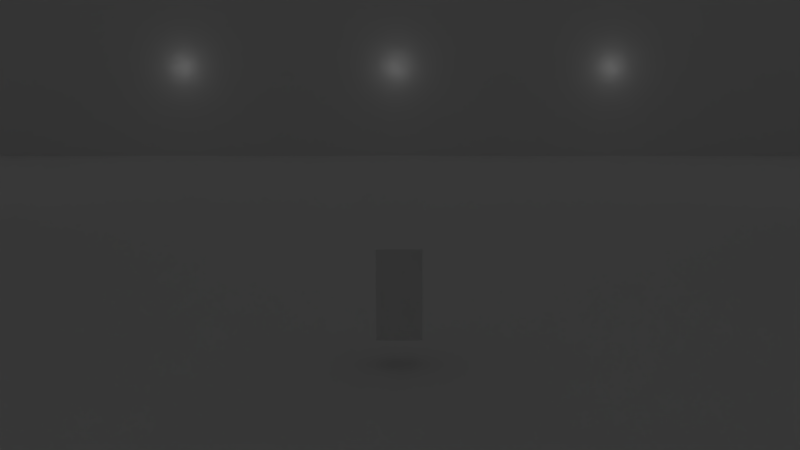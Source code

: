 # Source: LongJohnInterior.blend  (saved by Blender 2.77.0; exported with 4.5.12 LTS)
import bpy
from mathutils import Matrix  # noqa: F401  (used for matrix-valued properties, if any)

bpy.ops.wm.read_factory_settings(use_empty=True)
scene = bpy.context.scene
scene.name = 'MainGame'

# ---- collections
col_collection_1_001 = bpy.data.collections.new('Collection 1.001'); scene.collection.children.link(col_collection_1_001)
col_collection_2 = bpy.data.collections.new('Collection 2'); scene.collection.children.link(col_collection_2)
col_collection_3 = bpy.data.collections.new('Collection 3'); scene.collection.children.link(col_collection_3)
col_collection_4 = bpy.data.collections.new('Collection 4'); scene.collection.children.link(col_collection_4)
col_collection_5 = bpy.data.collections.new('Collection 5'); scene.collection.children.link(col_collection_5)
col_collection_6 = bpy.data.collections.new('Collection 6'); scene.collection.children.link(col_collection_6)
col_collection_7 = bpy.data.collections.new('Collection 7'); scene.collection.children.link(col_collection_7)
col_collection_8 = bpy.data.collections.new('Collection 8'); scene.collection.children.link(col_collection_8)
col_collection_9 = bpy.data.collections.new('Collection 9'); scene.collection.children.link(col_collection_9)
col_collection_10 = bpy.data.collections.new('Collection 10'); scene.collection.children.link(col_collection_10)
col_collection_11 = bpy.data.collections.new('Collection 11'); scene.collection.children.link(col_collection_11)
col_collection_12 = bpy.data.collections.new('Collection 12'); scene.collection.children.link(col_collection_12)
col_collection_13 = bpy.data.collections.new('Collection 13'); scene.collection.children.link(col_collection_13)
col_collection_14 = bpy.data.collections.new('Collection 14'); scene.collection.children.link(col_collection_14)
col_collection_15 = bpy.data.collections.new('Collection 15'); scene.collection.children.link(col_collection_15)
col_collection_16 = bpy.data.collections.new('Collection 16'); scene.collection.children.link(col_collection_16)
col_collection_17 = bpy.data.collections.new('Collection 17'); scene.collection.children.link(col_collection_17)
col_collection_18 = bpy.data.collections.new('Collection 18'); scene.collection.children.link(col_collection_18)
col_collection_19 = bpy.data.collections.new('Collection 19'); scene.collection.children.link(col_collection_19)
col_collection_20 = bpy.data.collections.new('Collection 20'); scene.collection.children.link(col_collection_20)

# ---- materials (node trees are filled in below, after node groups)
mat_material_000 = bpy.data.materials.new('Material.000')
mat_material_000.alpha_threshold = 0.0
mat_material_000.use_transparent_shadow = False
mat_material_000.roughness = 0.5

# ---- material node trees

# ---- world
world_world = bpy.data.worlds.new('World'); scene.world = world_world
world_world.color = (0.05088, 0.05088, 0.05088)
world_world.use_sun_shadow = False
world_world.sun_shadow_jitter_overblur = 0.0
world_world.cycles.sampling_method = 'MANUAL'

# ---- cameras
cam_camera = bpy.data.cameras.new('Camera')
cam_camera.clip_end = 300.0
cam_camera.lens = 35.0
cam_camera.sensor_width = 32.0
cam_camera.sensor_height = 18.0
cam_camera.ortho_scale = 7.314
cam_camera.dof.focus_distance = 0.0
cam_camera.dof.aperture_fstop = 128.0

# ---- lights
light_spot_009 = bpy.data.lights.new('Spot.009', 'SPOT')
light_spot_009.transmission_factor = 0.0
light_spot_009.energy = 300.0
light_spot_009.shadow_buffer_clip_start = 0.5
light_spot_009.shadow_soft_size = 0.1
light_spot_009.shadow_maximum_resolution = 0.006
light_spot_009.use_absolute_resolution = True
light_spot_009.spot_size = 1.541
light_spot_008 = bpy.data.lights.new('Spot.008', 'SPOT')
light_spot_008.transmission_factor = 0.0
light_spot_008.energy = 300.0
light_spot_008.shadow_buffer_clip_start = 0.5
light_spot_008.shadow_soft_size = 0.1
light_spot_008.shadow_maximum_resolution = 0.006
light_spot_008.use_absolute_resolution = True
light_spot_008.spot_size = 1.541
light_spot_007 = bpy.data.lights.new('Spot.007', 'SPOT')
light_spot_007.transmission_factor = 0.0
light_spot_007.energy = 300.0
light_spot_007.shadow_buffer_clip_start = 0.5
light_spot_007.shadow_soft_size = 0.1
light_spot_007.shadow_maximum_resolution = 0.006
light_spot_007.use_absolute_resolution = True
light_spot_007.spot_size = 1.541
light_spot_006 = bpy.data.lights.new('Spot.006', 'SPOT')
light_spot_006.transmission_factor = 0.0
light_spot_006.energy = 300.0
light_spot_006.shadow_buffer_clip_start = 0.5
light_spot_006.shadow_soft_size = 0.1
light_spot_006.shadow_maximum_resolution = 0.006
light_spot_006.use_absolute_resolution = True
light_spot_006.spot_size = 1.541
light_spot_005 = bpy.data.lights.new('Spot.005', 'SPOT')
light_spot_005.transmission_factor = 0.0
light_spot_005.energy = 300.0
light_spot_005.shadow_buffer_clip_start = 0.5
light_spot_005.shadow_soft_size = 0.1
light_spot_005.shadow_maximum_resolution = 0.006
light_spot_005.use_absolute_resolution = True
light_spot_005.spot_size = 1.541
light_spot_004 = bpy.data.lights.new('Spot.004', 'SPOT')
light_spot_004.transmission_factor = 0.0
light_spot_004.energy = 300.0
light_spot_004.shadow_buffer_clip_start = 0.5
light_spot_004.shadow_soft_size = 0.1
light_spot_004.shadow_maximum_resolution = 0.006
light_spot_004.use_absolute_resolution = True
light_spot_004.spot_size = 1.541
light_spot_003 = bpy.data.lights.new('Spot.003', 'SPOT')
light_spot_003.transmission_factor = 0.0
light_spot_003.energy = 300.0
light_spot_003.shadow_buffer_clip_start = 0.5
light_spot_003.shadow_soft_size = 0.1
light_spot_003.shadow_maximum_resolution = 0.006
light_spot_003.use_absolute_resolution = True
light_spot_003.spot_size = 1.541
light_spot_002 = bpy.data.lights.new('Spot.002', 'SPOT')
light_spot_002.transmission_factor = 0.0
light_spot_002.energy = 300.0
light_spot_002.shadow_buffer_clip_start = 0.5
light_spot_002.shadow_soft_size = 0.1
light_spot_002.shadow_maximum_resolution = 0.006
light_spot_002.use_absolute_resolution = True
light_spot_002.spot_size = 1.541
light_point_014 = bpy.data.lights.new('Point.014', 'POINT')
light_point_014.transmission_factor = 0.0
light_point_014.energy = 100.0
light_point_014.shadow_buffer_clip_start = 0.5
light_point_014.shadow_soft_size = 0.1
light_point_014.shadow_maximum_resolution = 0.006
light_point_014.use_absolute_resolution = True
light_point_013 = bpy.data.lights.new('Point.013', 'POINT')
light_point_013.transmission_factor = 0.0
light_point_013.energy = 100.0
light_point_013.shadow_buffer_clip_start = 0.5
light_point_013.shadow_soft_size = 0.1
light_point_013.shadow_maximum_resolution = 0.006
light_point_013.use_absolute_resolution = True
light_point_012 = bpy.data.lights.new('Point.012', 'POINT')
light_point_012.transmission_factor = 0.0
light_point_012.energy = 100.0
light_point_012.shadow_buffer_clip_start = 0.5
light_point_012.shadow_soft_size = 0.1
light_point_012.shadow_maximum_resolution = 0.006
light_point_012.use_absolute_resolution = True
light_point_011 = bpy.data.lights.new('Point.011', 'POINT')
light_point_011.transmission_factor = 0.0
light_point_011.energy = 100.0
light_point_011.shadow_buffer_clip_start = 0.5
light_point_011.shadow_soft_size = 0.1
light_point_011.shadow_maximum_resolution = 0.006
light_point_011.use_absolute_resolution = True
light_point_010 = bpy.data.lights.new('Point.010', 'POINT')
light_point_010.transmission_factor = 0.0
light_point_010.energy = 100.0
light_point_010.shadow_buffer_clip_start = 0.5
light_point_010.shadow_soft_size = 0.1
light_point_010.shadow_maximum_resolution = 0.006
light_point_010.use_absolute_resolution = True
light_point_009 = bpy.data.lights.new('Point.009', 'POINT')
light_point_009.transmission_factor = 0.0
light_point_009.energy = 100.0
light_point_009.shadow_buffer_clip_start = 0.5
light_point_009.shadow_soft_size = 0.1
light_point_009.shadow_maximum_resolution = 0.006
light_point_009.use_absolute_resolution = True
light_point_008 = bpy.data.lights.new('Point.008', 'POINT')
light_point_008.transmission_factor = 0.0
light_point_008.energy = 100.0
light_point_008.shadow_buffer_clip_start = 0.5
light_point_008.shadow_soft_size = 0.1
light_point_008.shadow_maximum_resolution = 0.006
light_point_008.use_absolute_resolution = True
light_point_007 = bpy.data.lights.new('Point.007', 'POINT')
light_point_007.transmission_factor = 0.0
light_point_007.energy = 100.0
light_point_007.shadow_buffer_clip_start = 0.5
light_point_007.shadow_soft_size = 0.1
light_point_007.shadow_maximum_resolution = 0.006
light_point_007.use_absolute_resolution = True
light_point_006 = bpy.data.lights.new('Point.006', 'POINT')
light_point_006.transmission_factor = 0.0
light_point_006.energy = 100.0
light_point_006.shadow_buffer_clip_start = 0.5
light_point_006.shadow_soft_size = 0.1
light_point_006.shadow_maximum_resolution = 0.006
light_point_006.use_absolute_resolution = True
light_point_005 = bpy.data.lights.new('Point.005', 'POINT')
light_point_005.transmission_factor = 0.0
light_point_005.energy = 100.0
light_point_005.shadow_buffer_clip_start = 0.5
light_point_005.shadow_soft_size = 0.1
light_point_005.shadow_maximum_resolution = 0.006
light_point_005.use_absolute_resolution = True
light_point_004 = bpy.data.lights.new('Point.004', 'POINT')
light_point_004.transmission_factor = 0.0
light_point_004.energy = 100.0
light_point_004.shadow_buffer_clip_start = 0.5
light_point_004.shadow_soft_size = 0.1
light_point_004.shadow_maximum_resolution = 0.006
light_point_004.use_absolute_resolution = True
light_point_003 = bpy.data.lights.new('Point.003', 'POINT')
light_point_003.transmission_factor = 0.0
light_point_003.energy = 100.0
light_point_003.shadow_buffer_clip_start = 0.5
light_point_003.shadow_soft_size = 0.1
light_point_003.shadow_maximum_resolution = 0.006
light_point_003.use_absolute_resolution = True
light_point_002 = bpy.data.lights.new('Point.002', 'POINT')
light_point_002.transmission_factor = 0.0
light_point_002.energy = 100.0
light_point_002.shadow_buffer_clip_start = 0.5
light_point_002.shadow_soft_size = 0.1
light_point_002.shadow_maximum_resolution = 0.006
light_point_002.use_absolute_resolution = True
light_point_001 = bpy.data.lights.new('Point.001', 'POINT')
light_point_001.transmission_factor = 0.0
light_point_001.energy = 100.0
light_point_001.shadow_buffer_clip_start = 0.5
light_point_001.shadow_soft_size = 0.1
light_point_001.shadow_maximum_resolution = 0.006
light_point_001.use_absolute_resolution = True
light_point = bpy.data.lights.new('Point', 'POINT')
light_point.transmission_factor = 0.0
light_point.energy = 100.0
light_point.shadow_buffer_clip_start = 0.5
light_point.shadow_soft_size = 0.1
light_point.shadow_maximum_resolution = 0.006
light_point.use_absolute_resolution = True

# ---- meshes
me_plane = bpy.data.meshes.new('Plane')
me_plane.from_pydata([(-1.0, -1.0, 0.0), (1.0, -1.0, 0.0), (-1.0, 1.0, 0.0), (1.0, 1.0, 0.0), (-1.0, 3.0, 0.0), (1.0, 3.0, 0.0), (-1.0, 1.0, 0.0), (1.0, 1.0, 0.0), (-1.0, 3.0, 0.0), (1.0, 3.0, 0.0), (1.0, 1.0, 0.0), (1.0, 3.0, 0.0), (3.21, 1.0, 0.0), (3.21, 3.0, 0.0), (-3.21, 1.0, 0.0), (-3.21, 3.0, 0.0), (-2.105, 1.0, 0.0), (-2.105, 3.0, 0.0), (2.105, 3.0, 0.0), (2.105, 1.0, 0.0), (3.21, -2.516, 0.0), (-3.21, -2.516, 0.0), (-2.105, -2.516, 0.0), (2.105, -2.516, 0.0), (-1.0, -1.0, 18.0), (1.0, -1.0, 18.0), (-1.0, 3.0, 18.0), (1.0, 3.0, 18.0), (-1.0, 1.0, 18.0), (1.0, 1.0, 18.0), (3.21, 1.0, 18.0), (3.21, 3.0, 18.0), (-3.21, 1.0, 18.0), (-3.21, 3.0, 18.0), (-2.105, 1.0, 18.0), (-2.105, 3.0, 18.0), (2.105, 3.0, 18.0), (2.105, 1.0, 18.0), (3.21, -2.516, 18.0), (-3.21, -2.516, 18.0), (-2.105, -2.516, 18.0), (2.105, -2.516, 18.0)], [], [(0, 1, 3, 2), (2, 3, 5, 4), (5, 3, 7, 9), (2, 4, 8, 6), (9, 7, 10, 11), (18, 19, 12, 13), (16, 17, 15, 14), (6, 8, 17, 16), (11, 10, 19, 18), (16, 14, 21, 22), (12, 19, 23, 20), (22, 21, 39, 40), (0, 2, 28, 24), (16, 22, 40, 34), (17, 8, 26, 35), (1, 0, 24, 25), (13, 12, 30, 31), (21, 14, 32, 39), (3, 1, 25, 29), (11, 18, 36, 27), (12, 20, 38, 30), (18, 13, 31, 36), (23, 19, 37, 41), (19, 10, 29, 37), (4, 5, 27, 26), (14, 15, 33, 32), (6, 16, 34, 28), (20, 23, 41, 38), (15, 17, 35, 33)])
me_plane.polygons.foreach_set('use_smooth', [True] * 29)
_k = set([(0, 1), (0, 2), (0, 24), (1, 3), (1, 25), (2, 4), (3, 5), (4, 5), (6, 8), (6, 16), (8, 17), (10, 11), (10, 19), (11, 18), (12, 13), (12, 20), (13, 18), (13, 31), (14, 15), (14, 21), (15, 17), (15, 33), (16, 22), (16, 34), (19, 23), (19, 37), (20, 23), (20, 38), (21, 22), (21, 39), (22, 40), (23, 41)])
me_plane.attributes.new('sharp_edge', 'BOOLEAN', 'EDGE').data.foreach_set('value', [ (min(e.vertices), max(e.vertices)) in _k for e in me_plane.edges])
_uv = me_plane.uv_layers.new(name='UVMap')
_uv.uv.foreach_set('vector', [0.1662, 0.7145, 0.3001, 0.7145, 0.3001, 0.8484, 0.1662, 0.8484, 0.1662, 0.8484, 0.3001, 0.8484, 0.3001, 0.9823, 0.1662, 0.9823, 0.3001, 0.9823, 0.3001, 0.8484, 0.3025, 0.8484, 0.3025, 0.9823, 0.1662, 0.8484, 0.1662, 0.9823, 0.1639, 0.9823, 0.1639, 0.8484, 0.3025, 0.9823, 0.3025, 0.8484, 0.3048, 0.8484, 0.3048, 0.9823, 0.3788, 0.9823, 0.3788, 0.8484, 0.4528, 0.8484, 0.4528, 0.9823, 0.08992, 0.8484, 0.08992, 0.9823, 0.01595, 0.9823, 0.01595, 0.8484, 0.1639, 0.8484, 0.1639, 0.9823, 0.08992, 0.9823, 0.08992, 0.8484, 0.3048, 0.9823, 0.3048, 0.8484, 0.3788, 0.8484, 0.3788, 0.9823, 0.08992, 0.8484, 0.01595, 0.8484, 0.01595, 0.613, 0.08992, 0.613, 0.4528, 0.8484, 0.3788, 0.8484, 0.3788, 0.613, 0.4528, 0.613, 0.1324, 0.0001704, 0.164, 0.0001704, 0.164, 0.5152, 0.1324, 0.5152, 0.885, 0.0001701, 0.9423, 0.0001701, 0.9423, 0.5152, 0.885, 0.5152, 0.03178, 0.0001707, 0.1324, 0.0001704, 0.1324, 0.5152, 0.03178, 0.5152, 0.3534, 0.0001701, 0.385, 0.0001701, 0.385, 0.5152, 0.3534, 0.5152, 0.8278, 0.0001701, 0.885, 0.0001701, 0.885, 0.5152, 0.8278, 0.5152, 0.4486, 0.0001703, 0.5058, 0.0001703, 0.5058, 0.5152, 0.4486, 0.5152, 0.164, 0.0001704, 0.2646, 0.0001702, 0.2646, 0.5152, 0.164, 0.5152, 0.7706, 0.0001701, 0.8278, 0.0001701, 0.8278, 0.5152, 0.7706, 0.5152, 0.3854, 0.0001705, 0.417, 0.0001704, 0.417, 0.5152, 0.3854, 0.5152, 0.5058, 0.0001703, 0.6064, 0.0001701, 0.6064, 0.5152, 0.5058, 0.5152, 0.417, 0.0001704, 0.4486, 0.0001703, 0.4486, 0.5152, 0.417, 0.5152, 0.638, 0.0001701, 0.7387, 0.0001701, 0.7387, 0.5152, 0.638, 0.5152, 0.7387, 0.0001701, 0.7703, 0.0001701, 0.7703, 0.5152, 0.7387, 0.5152, 0.9426, 0.0001701, 0.9998, 0.0001701, 0.9998, 0.5152, 0.9426, 0.5152, 0.2646, 0.0001702, 0.3218, 0.0001701, 0.3218, 0.5152, 0.2646, 0.5152, 0.0001701, 0.0001708, 0.03178, 0.0001707, 0.03178, 0.5152, 0.0001717, 0.5152, 0.6064, 0.0001701, 0.638, 0.0001701, 0.638, 0.5152, 0.6064, 0.5152, 0.3218, 0.0001701, 0.3534, 0.0001701, 0.3534, 0.5152, 0.3218, 0.5152])
me_plane.materials.append(mat_material_000)
me_plane.use_remesh_preserve_volume = False
me_plane.use_remesh_preserve_attributes = False
me_plane.use_mirror_vertex_groups = False
me_plane.update()
me_plane.normals_split_custom_set([tuple(v) for v in zip(*[iter([0.0, 0.0, 1.0, 0.0, 0.0, 1.0, 0.0, 0.0, 1.0, 0.0, 0.0, 1.0, 0.0, 0.0, 1.0, 0.0, 0.0, 1.0, 0.0, 0.0, 1.0, 0.0, 0.0, 1.0, 0.0, 0.0, 1.0, 0.0, 0.0, 1.0, 0.0, 0.0, 1.0, 0.0, 0.0, 1.0, 0.0, 0.0, 1.0, 0.0, 0.0, 1.0, 0.0, 0.0, 1.0, 0.0, 0.0, 1.0, 0.0, 0.0, 1.0, 0.0, 0.0, 1.0, 0.0, 0.0, 1.0, 0.0, 0.0, 1.0, 0.0, 0.0, 1.0, 0.0, 0.0, 1.0, 0.0, 0.0, 1.0, 0.0, 0.0, 1.0, 0.0, 0.0, 1.0, 0.0, 0.0, 1.0, 0.0, 0.0, 1.0, 0.0, 0.0, 1.0, 0.0, 0.0, 1.0, 0.0, 0.0, 1.0, 0.0, 0.0, 1.0, 0.0, 0.0, 1.0, 0.0, 0.0, 1.0, 0.0, 0.0, 1.0, 0.0, 0.0, 1.0, 0.0, 0.0, 1.0, 0.0, 0.0, 1.0, 0.0, 0.0, 1.0, 0.0, 0.0, 1.0, 0.0, 0.0, 1.0, 0.0, 0.0, 1.0, 0.0, 0.0, 1.0, 0.0, 0.0, 1.0, 0.0, 0.0, 1.0, 0.0, 1.0, 0.0, 0.0, 1.0, 0.0, 0.0, 1.0, 0.0, 0.0, 1.0, 0.0, 1.0, 0.0, 0.0, 1.0, 0.0, 0.0, 1.0, 0.0, 0.0, 1.0, 0.0, 0.0, -1.0, 0.0, 0.0, -1.0, 0.0, 0.0, -1.0, 0.0, 0.0, -1.0, 0.0, 0.0, 0.0, -1.0, 0.0, 0.0, -1.0, 0.0, 0.0, -1.0, 0.0, 0.0, -1.0, 0.0, 0.0, 1.0, 0.0, 0.0, 1.0, 0.0, 0.0, 1.0, 0.0, 0.0, 1.0, 0.0, -1.0, 0.0, 0.0, -1.0, 0.0, 0.0, -1.0, 0.0, 0.0, -1.0, 0.0, 0.0, 1.0, 0.0, 0.0, 1.0, 0.0, 0.0, 1.0, 0.0, 0.0, 1.0, 0.0, 0.0, -1.0, 0.0, 0.0, -1.0, 0.0, 0.0, -1.0, 0.0, 0.0, -1.0, 0.0, 0.0, 0.0, -1.0, 0.0, 0.0, -1.0, 0.0, 0.0, -1.0, 0.0, 0.0, -1.0, 0.0, -1.0, 0.0, 0.0, -1.0, 0.0, 0.0, -1.0, 0.0, 0.0, -1.0, 0.0, 0.0, 0.0, -1.0, 0.0, 0.0, -1.0, 0.0, 0.0, -1.0, 0.0, 0.0, -1.0, 0.0, 1.0, 0.0, 0.0, 1.0, 0.0, 0.0, 1.0, 0.0, 0.0, 1.0, 0.0, 0.0, 0.0, 1.0, 0.0, 0.0, 1.0, 0.0, 0.0, 1.0, 0.0, 0.0, 1.0, 0.0, 0.0, -1.0, 0.0, 0.0, -1.0, 0.0, 0.0, -1.0, 0.0, 0.0, -1.0, 0.0, 1.0, 0.0, 0.0, 1.0, 0.0, 0.0, 1.0, 0.0, 0.0, 1.0, 0.0, 0.0, 0.0, 1.0, 0.0, 0.0, 1.0, 0.0, 0.0, 1.0, 0.0, 0.0, 1.0, 0.0, 0.0, 1.0, 0.0, 0.0, 1.0, 0.0, 0.0, 1.0, 0.0, 0.0, 1.0, 0.0, 0.0, -1.0, 0.0, 0.0, -1.0, 0.0, 0.0, -1.0, 0.0, 0.0, -1.0, 0.0])] * 3)])
me_cube = bpy.data.meshes.new('Cube')
me_cube.from_pydata([(-1.0, -1.0, -1.0), (-1.0, -1.0, 1.0), (-1.0, 1.0, -1.0), (-1.0, 1.0, 1.0), (1.0, -1.0, -1.0), (1.0, -1.0, 1.0), (1.0, 1.0, -1.0), (1.0, 1.0, 1.0)], [], [(1, 3, 2, 0), (3, 7, 6, 2), (7, 5, 4, 6), (5, 1, 0, 4), (0, 2, 6, 4), (5, 7, 3, 1)])
me_cube.use_remesh_preserve_volume = False
me_cube.use_remesh_preserve_attributes = False
me_cube.use_mirror_vertex_groups = False
me_cube.update()

# ---- objects
ob_windowspot_006 = bpy.data.objects.new('WindowSpot.006', light_spot_009)
ob_windowspot_005 = bpy.data.objects.new('WindowSpot.005', light_spot_008)
ob_windowspot_004 = bpy.data.objects.new('WindowSpot.004', light_spot_007)
ob_windowspot_003 = bpy.data.objects.new('WindowSpot.003', light_spot_006)
ob_windowspot_002 = bpy.data.objects.new('WindowSpot.002', light_spot_005)
ob_windowspot_001 = bpy.data.objects.new('WindowSpot.001', light_spot_004)
ob_windowspot2 = bpy.data.objects.new('WindowSpot2', light_spot_003)
ob_windowspot = bpy.data.objects.new('WindowSpot', light_spot_002)
ob_point_014 = bpy.data.objects.new('Point.014', light_point_014)
ob_point_013 = bpy.data.objects.new('Point.013', light_point_013)
ob_point_012 = bpy.data.objects.new('Point.012', light_point_012)
ob_point_011 = bpy.data.objects.new('Point.011', light_point_011)
ob_point_010 = bpy.data.objects.new('Point.010', light_point_010)
ob_point_009 = bpy.data.objects.new('Point.009', light_point_009)
ob_point_008 = bpy.data.objects.new('Point.008', light_point_008)
ob_point_007 = bpy.data.objects.new('Point.007', light_point_007)
ob_point_006 = bpy.data.objects.new('Point.006', light_point_006)
ob_point_005 = bpy.data.objects.new('Point.005', light_point_005)
ob_point_004 = bpy.data.objects.new('Point.004', light_point_004)
ob_point_003 = bpy.data.objects.new('Point.003', light_point_003)
ob_point_002 = bpy.data.objects.new('Point.002', light_point_002)
ob_point_001 = bpy.data.objects.new('Point.001', light_point_001)
ob_level = bpy.data.objects.new('Level', me_plane)
ob_point = bpy.data.objects.new('Point', light_point)
ob_tempplayer = bpy.data.objects.new('TempPlayer', me_cube)
ob_camera = bpy.data.objects.new('Camera', cam_camera)

# ---- transforms, parenting, visibility, modifiers, constraints
ob_windowspot_006.location = (-2.137, -75.33, 26.67)
ob_windowspot_006.rotation_euler = (-5.143, -0.0, 0.0)
ob_windowspot_006.lineart.crease_threshold = 0.0
ob_windowspot_005.location = (-229.2, 130.6, 26.67)
ob_windowspot_005.rotation_euler = (-5.143, -0.0, -1.59)
ob_windowspot_005.lineart.crease_threshold = 0.0
ob_windowspot_004.location = (229.8, 130.6, 26.67)
ob_windowspot_004.rotation_euler = (-5.143, -0.0, -4.645)
ob_windowspot_004.lineart.crease_threshold = 0.0
ob_windowspot_003.location = (188.8, -198.9, 26.67)
ob_windowspot_003.rotation_euler = (-5.143, -0.0, 0.0)
ob_windowspot_003.lineart.crease_threshold = 0.0
ob_windowspot_002.location = (-194.6, -198.9, 26.67)
ob_windowspot_002.rotation_euler = (-5.143, -0.0, 0.0)
ob_windowspot_002.lineart.crease_threshold = 0.0
ob_windowspot_001.location = (-194.6, -198.9, 26.67)
ob_windowspot_001.rotation_euler = (-5.143, -0.0, 0.0)
ob_windowspot_001.lineart.crease_threshold = 0.0
ob_windowspot2.location = (129.1, 239.0, 26.67)
ob_windowspot2.rotation_euler = (-1.196, -0.0, 0.0)
ob_windowspot2.lineart.crease_threshold = 0.0
ob_windowspot.location = (-135.1, 239.0, 26.67)
ob_windowspot.rotation_euler = (-1.196, -0.0, 0.0)
ob_windowspot.lineart.crease_threshold = 0.0
ob_point_014.location = (221.6, 233.6, 28.27)
ob_point_014.lineart.crease_threshold = 0.0
ob_point_013.location = (158.4, -6.808, 28.27)
ob_point_013.lineart.crease_threshold = 0.0
ob_point_012.location = (185.5, -191.6, 28.27)
ob_point_012.lineart.crease_threshold = 0.0
ob_point_011.location = (222.3, -6.808, 28.27)
ob_point_011.lineart.crease_threshold = 0.0
ob_point_010.location = (-158.3, -6.808, 28.27)
ob_point_010.lineart.crease_threshold = 0.0
ob_point_009.location = (-195.1, -191.6, 28.27)
ob_point_009.lineart.crease_threshold = 0.0
ob_point_008.location = (-222.2, -6.808, 28.27)
ob_point_008.lineart.crease_threshold = 0.0
ob_point_007.location = (-222.2, 233.6, 28.27)
ob_point_007.lineart.crease_threshold = 0.0
ob_point_006.location = (-1.225, 233.6, 28.27)
ob_point_006.lineart.crease_threshold = 0.0
ob_point_005.location = (66.46, 233.6, 28.27)
ob_point_005.lineart.crease_threshold = 0.0
ob_point_004.location = (-68.0, 233.6, 28.27)
ob_point_004.lineart.crease_threshold = 0.0
ob_point_003.location = (-68.0, 77.75, 28.27)
ob_point_003.lineart.crease_threshold = 0.0
ob_point_002.location = (66.46, 77.75, 28.27)
ob_point_002.lineart.crease_threshold = 0.0
ob_point_001.location = (66.46, -73.43, 28.27)
ob_point_001.lineart.crease_threshold = 0.0
ob_level.location = (0.0, 0.3563, 0.4754)
ob_level.rotation_euler = (-1.629e-07, 0.0, 0.0)
ob_level.scale = (71.95, 79.5, 2.991)
ob_level.color = (0.8, 0.8, 0.8, 1.0)
ob_level.lineart.crease_threshold = 0.0
ob_point.location = (-68.0, -73.43, 28.27)
ob_point.lineart.crease_threshold = 0.0
ob_tempplayer.location = (0.008448, -2.529, 3.816)
ob_tempplayer.scale = (1.0, 1.0, 2.0)
ob_tempplayer.lineart.crease_threshold = 0.0
ob_camera.parent = ob_tempplayer
ob_camera.matrix_parent_inverse = Matrix(((1.0, 0.0, 0.0, -0.008448), (0.0, 1.0, 0.0, 2.529), (0.0, 0.0, 0.5, -1.908), (0.0, 0.0, 0.0, 1.0)))
ob_camera.location = (0.04609, -40.68, 11.27)
ob_camera.rotation_euler = (1.453, -0.0, 0.0)
ob_camera.lock_rotations_4d = False
ob_camera.empty_display_type = 'ARROWS'
ob_camera.color = (0.0, 0.0, 0.0, 0.0)
ob_camera.display_type = 'WIRE'
ob_camera.lineart.crease_threshold = 0.0

# ---- collection membership
col_collection_1_001.objects.link(ob_windowspot_006)
col_collection_1_001.objects.link(ob_windowspot_005)
col_collection_1_001.objects.link(ob_windowspot_004)
col_collection_1_001.objects.link(ob_windowspot_003)
col_collection_1_001.objects.link(ob_windowspot_002)
col_collection_1_001.objects.link(ob_windowspot_001)
col_collection_1_001.objects.link(ob_windowspot2)
col_collection_1_001.objects.link(ob_windowspot)
col_collection_1_001.objects.link(ob_point_014)
col_collection_1_001.objects.link(ob_point_013)
col_collection_1_001.objects.link(ob_point_012)
col_collection_1_001.objects.link(ob_point_011)
col_collection_1_001.objects.link(ob_point_010)
col_collection_1_001.objects.link(ob_point_009)
col_collection_1_001.objects.link(ob_point_008)
col_collection_1_001.objects.link(ob_point_007)
col_collection_1_001.objects.link(ob_point_006)
col_collection_1_001.objects.link(ob_point_005)
col_collection_1_001.objects.link(ob_point_004)
col_collection_1_001.objects.link(ob_point_003)
col_collection_1_001.objects.link(ob_point_002)
col_collection_1_001.objects.link(ob_point_001)
col_collection_1_001.objects.link(ob_level)
col_collection_1_001.objects.link(ob_point)
col_collection_1_001.objects.link(ob_tempplayer)
col_collection_1_001.objects.link(ob_camera)
col_collection_2.objects.link(ob_level)
col_collection_3.objects.link(ob_level)
col_collection_4.objects.link(ob_level)
col_collection_5.objects.link(ob_level)
col_collection_6.objects.link(ob_level)
col_collection_7.objects.link(ob_level)
col_collection_8.objects.link(ob_level)
col_collection_9.objects.link(ob_level)
col_collection_10.objects.link(ob_level)
col_collection_11.objects.link(ob_level)
col_collection_12.objects.link(ob_level)
col_collection_13.objects.link(ob_level)
col_collection_14.objects.link(ob_level)
col_collection_15.objects.link(ob_level)
col_collection_16.objects.link(ob_level)
col_collection_17.objects.link(ob_level)
col_collection_18.objects.link(ob_level)
col_collection_19.objects.link(ob_level)
col_collection_20.objects.link(ob_level)

# ---- scene / render settings (as saved in the file)
scene.camera = ob_camera
scene.frame_start = 1; scene.frame_end = 250; scene.frame_set(1)
scene.render.engine = 'BLENDER_EEVEE_NEXT'
scene.render.resolution_percentage = 50
scene.render.dither_intensity = 0.0
scene.cycles.use_denoising = False
scene.cycles.samples = 128
scene.cycles.sampling_pattern = 'TABULATED_SOBOL'
scene.cycles.light_sampling_threshold = 0.0
scene.cycles.use_adaptive_sampling = False
scene.cycles.use_light_tree = False
scene.cycles.blur_glossy = 0.0
scene.cycles.sample_clamp_indirect = 0.0
scene.view_settings.view_transform = 'Standard'
bpy.context.view_layer.update()
